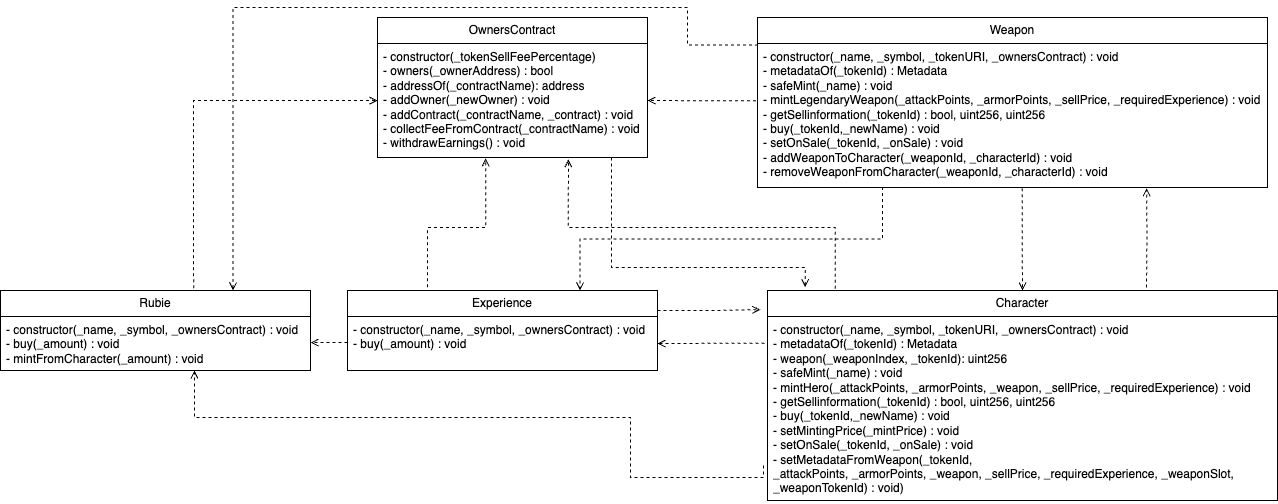

The diagram above was exported from draw.io. Its source (the exported page's mxGraphModel, read from the mxfile embedded in the PNG):
<mxGraphModel dx="5503" dy="4332" grid="1" gridSize="10" guides="1" tooltips="1" connect="1" arrows="1" fold="1" page="1" pageScale="1" pageWidth="827" pageHeight="1169" math="0" shadow="0">
  <root>
    <mxCell id="0" />
    <mxCell id="1" parent="0" />
    <mxCell id="K-XHZ4o5ZO-YcsVgHY8k-4" style="edgeStyle=orthogonalEdgeStyle;rounded=0;orthogonalLoop=1;jettySize=auto;html=1;exitX=0.133;exitY=-0.008;exitDx=0;exitDy=0;endArrow=open;endFill=0;dashed=1;entryX=0.707;entryY=1.015;entryDx=0;entryDy=0;entryPerimeter=0;exitPerimeter=0;" edge="1" parent="1" source="3N9aCOm_hYKmiTDuk6RY-14" target="3N9aCOm_hYKmiTDuk6RY-7">
      <mxGeometry relative="1" as="geometry">
        <mxPoint x="-2867" y="-2690" as="targetPoint" />
        <Array as="points">
          <mxPoint x="-2592" y="-2660" />
          <mxPoint x="-2859" y="-2660" />
        </Array>
      </mxGeometry>
    </mxCell>
    <mxCell id="K-XHZ4o5ZO-YcsVgHY8k-5" style="edgeStyle=orthogonalEdgeStyle;rounded=0;orthogonalLoop=1;jettySize=auto;html=1;exitX=-0.008;exitY=0.81;exitDx=0;exitDy=0;dashed=1;endArrow=open;endFill=0;exitPerimeter=0;" edge="1" parent="1" source="3N9aCOm_hYKmiTDuk6RY-15" target="3N9aCOm_hYKmiTDuk6RY-13">
      <mxGeometry relative="1" as="geometry">
        <mxPoint x="-2512.5" y="-2360" as="sourcePoint" />
        <mxPoint x="-3233" y="-2510" as="targetPoint" />
        <Array as="points">
          <mxPoint x="-2664" y="-2410" />
          <mxPoint x="-2797" y="-2410" />
          <mxPoint x="-2797" y="-2470" />
          <mxPoint x="-3233" y="-2470" />
        </Array>
      </mxGeometry>
    </mxCell>
    <mxCell id="K-XHZ4o5ZO-YcsVgHY8k-6" style="edgeStyle=orthogonalEdgeStyle;rounded=0;orthogonalLoop=1;jettySize=auto;html=1;exitX=-0.006;exitY=0.146;exitDx=0;exitDy=0;dashed=1;endArrow=open;endFill=0;exitPerimeter=0;" edge="1" parent="1" source="3N9aCOm_hYKmiTDuk6RY-15" target="3N9aCOm_hYKmiTDuk6RY-11">
      <mxGeometry relative="1" as="geometry">
        <mxPoint x="-2546.25" y="-2360" as="sourcePoint" />
        <mxPoint x="-3010" y="-2510" as="targetPoint" />
      </mxGeometry>
    </mxCell>
    <mxCell id="K-XHZ4o5ZO-YcsVgHY8k-7" style="edgeStyle=orthogonalEdgeStyle;rounded=0;orthogonalLoop=1;jettySize=auto;html=1;entryX=0.763;entryY=1.005;entryDx=0;entryDy=0;endArrow=open;endFill=0;dashed=1;entryPerimeter=0;" edge="1" parent="1" target="3N9aCOm_hYKmiTDuk6RY-17">
      <mxGeometry relative="1" as="geometry">
        <mxPoint x="-2281" y="-2600" as="sourcePoint" />
        <mxPoint x="-1930" y="-2510" as="targetPoint" />
      </mxGeometry>
    </mxCell>
    <mxCell id="zTVOOPWtgCRY3lcBzVsO-1" style="edgeStyle=orthogonalEdgeStyle;rounded=0;orthogonalLoop=1;jettySize=auto;html=1;exitX=0.623;exitY=-0.028;exitDx=0;exitDy=0;dashed=1;endArrow=open;endFill=0;exitPerimeter=0;" edge="1" parent="1" source="3N9aCOm_hYKmiTDuk6RY-12" target="3N9aCOm_hYKmiTDuk6RY-7">
      <mxGeometry relative="1" as="geometry">
        <mxPoint x="-3233" y="-2580" as="sourcePoint" />
        <mxPoint x="-2980" y="-2725" as="targetPoint" />
      </mxGeometry>
    </mxCell>
    <mxCell id="K-XHZ4o5ZO-YcsVgHY8k-1" style="edgeStyle=orthogonalEdgeStyle;rounded=0;orthogonalLoop=1;jettySize=auto;html=1;exitX=0;exitY=0.5;exitDx=0;exitDy=0;entryX=1;entryY=0.5;entryDx=0;entryDy=0;dashed=1;endArrow=open;endFill=0;" edge="1" parent="1" target="3N9aCOm_hYKmiTDuk6RY-13">
      <mxGeometry relative="1" as="geometry">
        <mxPoint x="-3080" y="-2545" as="sourcePoint" />
        <mxPoint x="-3158" y="-2545" as="targetPoint" />
      </mxGeometry>
    </mxCell>
    <mxCell id="K-XHZ4o5ZO-YcsVgHY8k-2" style="edgeStyle=orthogonalEdgeStyle;rounded=0;orthogonalLoop=1;jettySize=auto;html=1;exitX=0.25;exitY=0;exitDx=0;exitDy=0;entryX=0.401;entryY=1.007;entryDx=0;entryDy=0;endArrow=open;endFill=0;dashed=1;entryPerimeter=0;" edge="1" parent="1" source="3N9aCOm_hYKmiTDuk6RY-10" target="3N9aCOm_hYKmiTDuk6RY-7">
      <mxGeometry relative="1" as="geometry">
        <mxPoint x="-3010" y="-2580" as="sourcePoint" />
        <mxPoint x="-2942.5" y="-2690" as="targetPoint" />
        <Array as="points">
          <mxPoint x="-3000" y="-2597" />
          <mxPoint x="-3000" y="-2660" />
          <mxPoint x="-2942" y="-2660" />
        </Array>
      </mxGeometry>
    </mxCell>
    <mxCell id="K-XHZ4o5ZO-YcsVgHY8k-3" style="edgeStyle=orthogonalEdgeStyle;rounded=0;orthogonalLoop=1;jettySize=auto;html=1;exitX=1;exitY=0.25;exitDx=0;exitDy=0;entryX=-0.014;entryY=0.091;entryDx=0;entryDy=0;endArrow=open;endFill=0;dashed=1;entryPerimeter=0;" edge="1" parent="1" source="3N9aCOm_hYKmiTDuk6RY-10" target="3N9aCOm_hYKmiTDuk6RY-14">
      <mxGeometry relative="1" as="geometry">
        <mxPoint x="-2940" y="-2545" as="sourcePoint" />
        <mxPoint x="-2580" y="-2395" as="targetPoint" />
      </mxGeometry>
    </mxCell>
    <mxCell id="K-XHZ4o5ZO-YcsVgHY8k-8" style="edgeStyle=orthogonalEdgeStyle;rounded=0;orthogonalLoop=1;jettySize=auto;html=1;exitX=0.519;exitY=1.005;exitDx=0;exitDy=0;dashed=1;endArrow=open;endFill=0;entryX=0.5;entryY=0;entryDx=0;entryDy=0;exitPerimeter=0;" edge="1" parent="1" source="3N9aCOm_hYKmiTDuk6RY-17" target="3N9aCOm_hYKmiTDuk6RY-14">
      <mxGeometry relative="1" as="geometry">
        <mxPoint x="-2000" y="-2545" as="sourcePoint" />
        <mxPoint x="-2445" y="-2395" as="targetPoint" />
      </mxGeometry>
    </mxCell>
    <mxCell id="K-XHZ4o5ZO-YcsVgHY8k-9" style="edgeStyle=orthogonalEdgeStyle;rounded=0;orthogonalLoop=1;jettySize=auto;html=1;entryX=1;entryY=0.5;entryDx=0;entryDy=0;dashed=1;endArrow=open;endFill=0;exitX=-0.003;exitY=0.398;exitDx=0;exitDy=0;exitPerimeter=0;" edge="1" parent="1" source="3N9aCOm_hYKmiTDuk6RY-17" target="3N9aCOm_hYKmiTDuk6RY-7">
      <mxGeometry relative="1" as="geometry">
        <mxPoint x="-1895" y="-2580" as="sourcePoint" />
        <mxPoint x="-2830" y="-2725" as="targetPoint" />
      </mxGeometry>
    </mxCell>
    <mxCell id="K-XHZ4o5ZO-YcsVgHY8k-10" style="edgeStyle=orthogonalEdgeStyle;rounded=0;orthogonalLoop=1;jettySize=auto;html=1;exitX=0.001;exitY=0.011;exitDx=0;exitDy=0;entryX=0.75;entryY=0;entryDx=0;entryDy=0;endArrow=open;endFill=0;dashed=1;exitPerimeter=0;" edge="1" parent="1" source="3N9aCOm_hYKmiTDuk6RY-17" target="3N9aCOm_hYKmiTDuk6RY-12">
      <mxGeometry relative="1" as="geometry">
        <mxPoint x="-1930" y="-2580" as="sourcePoint" />
        <mxPoint x="-3195.5" y="-2580" as="targetPoint" />
        <Array as="points">
          <mxPoint x="-2740" y="-2842" />
          <mxPoint x="-2740" y="-2880" />
          <mxPoint x="-3195" y="-2880" />
        </Array>
      </mxGeometry>
    </mxCell>
    <mxCell id="K-XHZ4o5ZO-YcsVgHY8k-11" style="edgeStyle=orthogonalEdgeStyle;rounded=0;orthogonalLoop=1;jettySize=auto;html=1;exitX=0.245;exitY=0.996;exitDx=0;exitDy=0;entryX=0.75;entryY=0;entryDx=0;entryDy=0;dashed=1;endArrow=open;endFill=0;exitPerimeter=0;" edge="1" parent="1" source="3N9aCOm_hYKmiTDuk6RY-17" target="3N9aCOm_hYKmiTDuk6RY-10">
      <mxGeometry relative="1" as="geometry">
        <mxPoint x="-1965" y="-2580" as="sourcePoint" />
        <mxPoint x="-2975" y="-2580" as="targetPoint" />
      </mxGeometry>
    </mxCell>
    <mxCell id="3N9aCOm_hYKmiTDuk6RY-6" value="OwnersContract" style="swimlane;fontStyle=0;childLayout=stackLayout;horizontal=1;startSize=26;fillColor=none;horizontalStack=0;resizeParent=1;resizeParentMax=0;resizeLast=0;collapsible=1;marginBottom=0;whiteSpace=wrap;html=1;" vertex="1" parent="1">
      <mxGeometry x="-3050" y="-2870" width="270" height="140" as="geometry" />
    </mxCell>
    <mxCell id="3N9aCOm_hYKmiTDuk6RY-7" value="- constructor(_tokenSellFeePercentage)&lt;br&gt;- owners(_ownerAddress&lt;span style=&quot;background-color: initial;&quot;&gt;) : bool&lt;/span&gt;&lt;br&gt;- addressOf(_contractName&lt;span style=&quot;background-color: initial;&quot;&gt;): address&lt;/span&gt;&lt;br&gt;- addOwner(_newOwner&lt;span style=&quot;background-color: initial;&quot;&gt;) : void&lt;/span&gt;&lt;br&gt;- addContract(_contractName,&amp;nbsp;_contract&lt;span style=&quot;background-color: initial;&quot;&gt;) :&amp;nbsp;void&lt;/span&gt;&lt;br&gt;- collectFeeFromContract(_contractName&lt;span style=&quot;background-color: initial;&quot;&gt;) :&amp;nbsp;void&lt;/span&gt;&lt;br&gt;- withdrawEarnings() : void" style="text;strokeColor=none;fillColor=none;align=left;verticalAlign=top;spacingLeft=4;spacingRight=4;overflow=hidden;rotatable=0;points=[[0,0.5],[1,0.5]];portConstraint=eastwest;whiteSpace=wrap;html=1;" vertex="1" parent="3N9aCOm_hYKmiTDuk6RY-6">
      <mxGeometry y="26" width="270" height="114" as="geometry" />
    </mxCell>
    <mxCell id="3N9aCOm_hYKmiTDuk6RY-12" value="Rubie" style="swimlane;fontStyle=0;childLayout=stackLayout;horizontal=1;startSize=26;fillColor=none;horizontalStack=0;resizeParent=1;resizeParentMax=0;resizeLast=0;collapsible=1;marginBottom=0;whiteSpace=wrap;html=1;" vertex="1" parent="1">
      <mxGeometry x="-3427" y="-2597" width="310" height="80" as="geometry" />
    </mxCell>
    <mxCell id="3N9aCOm_hYKmiTDuk6RY-13" value="- constructor(_name, _symbol, _ownersContract) : void&lt;br&gt;- buy(_amount) : void&lt;br&gt;-&amp;nbsp;mintFromCharacter(_amount) : void" style="text;strokeColor=none;fillColor=none;align=left;verticalAlign=top;spacingLeft=4;spacingRight=4;overflow=hidden;rotatable=0;points=[[0,0.5],[1,0.5]];portConstraint=eastwest;whiteSpace=wrap;html=1;" vertex="1" parent="3N9aCOm_hYKmiTDuk6RY-12">
      <mxGeometry y="26" width="310" height="54" as="geometry" />
    </mxCell>
    <mxCell id="3N9aCOm_hYKmiTDuk6RY-14" value="Character" style="swimlane;fontStyle=0;childLayout=stackLayout;horizontal=1;startSize=26;fillColor=none;horizontalStack=0;resizeParent=1;resizeParentMax=0;resizeLast=0;collapsible=1;marginBottom=0;whiteSpace=wrap;html=1;" vertex="1" parent="1">
      <mxGeometry x="-2660" y="-2597" width="510" height="210" as="geometry" />
    </mxCell>
    <mxCell id="3N9aCOm_hYKmiTDuk6RY-15" value="- constructor(_name, _symbol, _tokenURI, _ownersContract) : void&lt;br style=&quot;border-color: var(--border-color);&quot;&gt;-&amp;nbsp;metadataOf&lt;span style=&quot;background-color: initial;&quot;&gt;(_tokenId&lt;/span&gt;&lt;span style=&quot;background-color: initial;&quot;&gt;) : Metadata&lt;/span&gt;&lt;br&gt;- weapon(_weaponIndex, _tokenId&lt;span style=&quot;background-color: initial;&quot;&gt;): uint256&lt;/span&gt;&lt;br&gt;- safeMint(_name&lt;span style=&quot;background-color: initial;&quot;&gt;) : void&lt;/span&gt;&lt;br&gt;- mintHero(_attackPoints&lt;span style=&quot;background-color: initial;&quot;&gt;,&amp;nbsp;&lt;/span&gt;_armorPoints,&amp;nbsp;_weapon,&amp;nbsp;_sellPrice,&amp;nbsp;_requiredExperience&lt;span style=&quot;background-color: initial;&quot;&gt;) :&amp;nbsp;void&lt;/span&gt;&lt;br&gt;-&amp;nbsp;getSellinformation&lt;span style=&quot;background-color: initial;&quot;&gt;(&lt;/span&gt;_tokenId&lt;span style=&quot;background-color: initial;&quot;&gt;) :&amp;nbsp;bool, uint256, uint256&lt;/span&gt;&lt;br&gt;- buy(_tokenId,_newName) : void&lt;br&gt;- setMintingPrice(_mintPrice) : void&lt;br&gt;- setOnSale(_tokenId, _onSale) : void&lt;br&gt;- setMetadataFromWeapon(_tokenId, _attackPoints,&amp;nbsp;_armorPoints,&amp;nbsp;_weapon,&amp;nbsp;_sellPrice,&amp;nbsp;_requiredExperience, _weaponSlot, _weaponTokenId) : void&lt;span style=&quot;background-color: initial;&quot;&gt;)&lt;br&gt;&lt;/span&gt;" style="text;strokeColor=none;fillColor=none;align=left;verticalAlign=top;spacingLeft=4;spacingRight=4;overflow=hidden;rotatable=0;points=[[0,0.5],[1,0.5]];portConstraint=eastwest;whiteSpace=wrap;html=1;" vertex="1" parent="3N9aCOm_hYKmiTDuk6RY-14">
      <mxGeometry y="26" width="510" height="184" as="geometry" />
    </mxCell>
    <mxCell id="3N9aCOm_hYKmiTDuk6RY-16" value="Weapon" style="swimlane;fontStyle=0;childLayout=stackLayout;horizontal=1;startSize=26;fillColor=none;horizontalStack=0;resizeParent=1;resizeParentMax=0;resizeLast=0;collapsible=1;marginBottom=0;whiteSpace=wrap;html=1;" vertex="1" parent="1">
      <mxGeometry x="-2670" y="-2870" width="510" height="170" as="geometry" />
    </mxCell>
    <mxCell id="3N9aCOm_hYKmiTDuk6RY-17" value="- constructor(_name, _symbol, _tokenURI, _ownersContract) : void&lt;br style=&quot;border-color: var(--border-color);&quot;&gt;-&amp;nbsp;metadataOf&lt;span style=&quot;background-color: initial;&quot;&gt;(_tokenId&lt;/span&gt;&lt;span style=&quot;background-color: initial;&quot;&gt;) : Metadata&lt;/span&gt;&lt;br&gt;- safeMint(_name&lt;span style=&quot;background-color: initial;&quot;&gt;) : void&lt;/span&gt;&lt;br&gt;-&amp;nbsp;mintLegendaryWeapon&lt;span style=&quot;background-color: initial;&quot;&gt;(_attackPoints&lt;/span&gt;&lt;span style=&quot;background-color: initial;&quot;&gt;,&amp;nbsp;&lt;/span&gt;&lt;span style=&quot;background-color: initial;&quot;&gt;_armorPoints,&amp;nbsp;_sellPrice,&amp;nbsp;_requiredExperience&lt;/span&gt;&lt;span style=&quot;background-color: initial;&quot;&gt;) :&amp;nbsp;void&lt;/span&gt;&lt;br&gt;-&amp;nbsp;getSellinformation&lt;span style=&quot;background-color: initial;&quot;&gt;(&lt;/span&gt;_tokenId&lt;span style=&quot;background-color: initial;&quot;&gt;) :&amp;nbsp;bool, uint256, uint256&lt;/span&gt;&lt;br&gt;- buy(_tokenId,_newName) : void&lt;br&gt;- setOnSale(_tokenId, _onSale) : void&lt;br style=&quot;border-color: var(--border-color);&quot;&gt;- addWeaponToCharacter(_weaponId, _characterId) : void&lt;br&gt;&lt;span style=&quot;background-color: initial;&quot;&gt;- removeWeaponFromCharacter(_weaponId, _characterId) : void&lt;br&gt;&lt;/span&gt;" style="text;strokeColor=none;fillColor=none;align=left;verticalAlign=top;spacingLeft=4;spacingRight=4;overflow=hidden;rotatable=0;points=[[0,0.5],[1,0.5]];portConstraint=eastwest;whiteSpace=wrap;html=1;" vertex="1" parent="3N9aCOm_hYKmiTDuk6RY-16">
      <mxGeometry y="26" width="510" height="144" as="geometry" />
    </mxCell>
    <mxCell id="3N9aCOm_hYKmiTDuk6RY-10" value="Experience" style="swimlane;fontStyle=0;childLayout=stackLayout;horizontal=1;startSize=26;fillColor=none;horizontalStack=0;resizeParent=1;resizeParentMax=0;resizeLast=0;collapsible=1;marginBottom=0;whiteSpace=wrap;html=1;" vertex="1" parent="1">
      <mxGeometry x="-3080" y="-2597" width="310" height="80" as="geometry" />
    </mxCell>
    <mxCell id="3N9aCOm_hYKmiTDuk6RY-11" value="- constructor(_name, _symbol, _ownersContract) : void&lt;br&gt;- buy(_amount) : void&lt;br&gt;" style="text;strokeColor=none;fillColor=none;align=left;verticalAlign=top;spacingLeft=4;spacingRight=4;overflow=hidden;rotatable=0;points=[[0,0.5],[1,0.5]];portConstraint=eastwest;whiteSpace=wrap;html=1;" vertex="1" parent="3N9aCOm_hYKmiTDuk6RY-10">
      <mxGeometry y="26" width="310" height="54" as="geometry" />
    </mxCell>
    <mxCell id="3N9aCOm_hYKmiTDuk6RY-20" style="edgeStyle=orthogonalEdgeStyle;rounded=0;orthogonalLoop=1;jettySize=auto;html=1;exitX=0.867;exitY=1.001;exitDx=0;exitDy=0;entryX=0.074;entryY=-0.016;entryDx=0;entryDy=0;entryPerimeter=0;exitPerimeter=0;dashed=1;endArrow=open;endFill=0;" edge="1" parent="1" source="3N9aCOm_hYKmiTDuk6RY-7" target="3N9aCOm_hYKmiTDuk6RY-14">
      <mxGeometry relative="1" as="geometry">
        <Array as="points">
          <mxPoint x="-2816" y="-2620" />
          <mxPoint x="-2622" y="-2620" />
        </Array>
      </mxGeometry>
    </mxCell>
  </root>
</mxGraphModel>